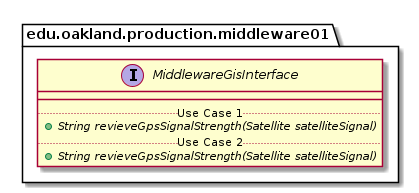

The diagram above was rendered by PlantUML. Its source (embedded in the PNG):
@startuml MiddlewareGisInterface

package edu.oakland.production.middleware01 {
    interface MiddlewareGisInterface {
        __
        .. Use Case 1 ..
        {abstract} + String revieveGpsSignalStrength(Satellite satelliteSignal)
        .. Use Case 2 ..
        {abstract} + String revieveGpsSignalStrength(Satellite satelliteSignal)
    }
}

@enduml